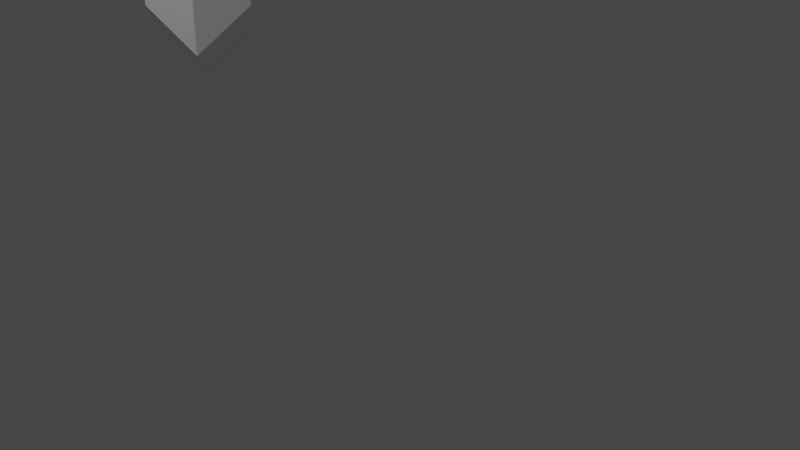 # Source: ugly_table.blend  (saved by Blender 2.83.19; exported with 4.5.12 LTS)
import bpy
from mathutils import Matrix  # noqa: F401  (used for matrix-valued properties, if any)

bpy.ops.wm.read_factory_settings(use_empty=True)
scene = bpy.context.scene
scene.name = 'Scene'

# ---- collections
col_collection = bpy.data.collections.new('Collection'); scene.collection.children.link(col_collection)

# ---- materials (node trees are filled in below, after node groups)
mat_material = bpy.data.materials.new('Material')
mat_material.alpha_threshold = 0.0
mat_material.use_transparent_shadow = False
mat_material.line_color = (0.0, 0.0, 0.0, 1.0)
mat_material_001 = bpy.data.materials.new('Material.001')
mat_material_001.alpha_threshold = 0.0
mat_material_001.use_transparent_shadow = False
mat_material_001.line_color = (0.0, 0.0, 0.0, 1.0)
mat_material_003 = bpy.data.materials.new('Material.003')
mat_material_003.alpha_threshold = 0.0
mat_material_003.use_transparent_shadow = False
mat_material_003.line_color = (0.0, 0.0, 0.0, 1.0)
mat_material_002 = bpy.data.materials.new('Material.002')
mat_material_002.alpha_threshold = 0.0
mat_material_002.use_transparent_shadow = False
mat_material_002.line_color = (0.0, 0.0, 0.0, 1.0)

# ---- material node trees
mat_material.use_nodes = True; mat_material.node_tree.nodes.clear()
_N = mat_material.node_tree.nodes; _L = mat_material.node_tree.links
n0 = _N.new('ShaderNodeOutputMaterial'); n0.name = 'Material Output'; n0.location = (300, 300)
n1 = _N.new('ShaderNodeBsdfPrincipled'); n1.name = 'Principled BSDF'; n1.location = (10, 300)
n1.distribution = 'GGX'
n1.subsurface_method = 'BURLEY'
n1.inputs[2].default_value = 0.4
n1.inputs[3].default_value = 1.45
n1.inputs[27].default_value = (0.0, 0.0, 0.0, 1.0)
n1.inputs[28].default_value = 1.0
_L.new(n1.outputs[0], n0.inputs[0])
n0.is_active_output = True
mat_material_001.use_nodes = True; mat_material_001.node_tree.nodes.clear()
_N = mat_material_001.node_tree.nodes; _L = mat_material_001.node_tree.links
n0 = _N.new('ShaderNodeOutputMaterial'); n0.name = 'Material Output'; n0.location = (300, 300)
n1 = _N.new('ShaderNodeBsdfPrincipled'); n1.name = 'Principled BSDF'; n1.location = (10, 300)
n1.distribution = 'GGX'
n1.subsurface_method = 'BURLEY'
n1.inputs[2].default_value = 0.4
n1.inputs[3].default_value = 1.45
n1.inputs[27].default_value = (0.0, 0.0, 0.0, 1.0)
n1.inputs[28].default_value = 1.0
_L.new(n1.outputs[0], n0.inputs[0])
n0.is_active_output = True
mat_material_003.use_nodes = True; mat_material_003.node_tree.nodes.clear()
_N = mat_material_003.node_tree.nodes; _L = mat_material_003.node_tree.links
n0 = _N.new('ShaderNodeOutputMaterial'); n0.name = 'Material Output'; n0.location = (300, 300)
n1 = _N.new('ShaderNodeBsdfPrincipled'); n1.name = 'Principled BSDF'; n1.location = (10, 300)
n1.distribution = 'GGX'
n1.subsurface_method = 'BURLEY'
n1.inputs[2].default_value = 0.4
n1.inputs[3].default_value = 1.45
n1.inputs[27].default_value = (0.0, 0.0, 0.0, 1.0)
n1.inputs[28].default_value = 1.0
_L.new(n1.outputs[0], n0.inputs[0])
n0.is_active_output = True
mat_material_002.use_nodes = True; mat_material_002.node_tree.nodes.clear()
_N = mat_material_002.node_tree.nodes; _L = mat_material_002.node_tree.links
n0 = _N.new('ShaderNodeOutputMaterial'); n0.name = 'Material Output'; n0.location = (300, 300)
n1 = _N.new('ShaderNodeBsdfPrincipled'); n1.name = 'Principled BSDF'; n1.location = (10, 300)
n1.distribution = 'GGX'
n1.subsurface_method = 'BURLEY'
n1.inputs[2].default_value = 0.4
n1.inputs[3].default_value = 1.45
n1.inputs[27].default_value = (0.0, 0.0, 0.0, 1.0)
n1.inputs[28].default_value = 1.0
_L.new(n1.outputs[0], n0.inputs[0])
n0.is_active_output = True

# ---- world
world_world = bpy.data.worlds.new('World'); scene.world = world_world
world_world.use_nodes = True; world_world.node_tree.nodes.clear()
_N = world_world.node_tree.nodes; _L = world_world.node_tree.links
n0 = _N.new('ShaderNodeOutputWorld'); n0.name = 'World Output'; n0.location = (300, 300)
n1 = _N.new('ShaderNodeBackground'); n1.name = 'Background'; n1.location = (10, 300)
n1.inputs[0].default_value = (0.05088, 0.05088, 0.05088, 1.0)
_L.new(n1.outputs[0], n0.inputs[0])
n0.is_active_output = True
world_world.color = (0.05088, 0.05088, 0.05088)
world_world.use_sun_shadow = False
world_world.sun_shadow_jitter_overblur = 0.0

# ---- cameras
cam_camera = bpy.data.cameras.new('Camera')
cam_camera.clip_end = 100.0
cam_camera.ortho_scale = 7.314
cam_camera_001 = bpy.data.cameras.new('Camera.001')
cam_camera_001.clip_end = 100.0
cam_camera_001.ortho_scale = 7.314

# ---- lights
light_light = bpy.data.lights.new('Light', 'POINT')
light_light.transmission_factor = 0.0
light_light.energy = 1000.0
light_light.shadow_soft_size = 0.1
light_light.shadow_maximum_resolution = 0.006
light_light.use_absolute_resolution = True
light_light_001 = bpy.data.lights.new('Light.001', 'POINT')
light_light_001.transmission_factor = 0.0
light_light_001.energy = 1000.0
light_light_001.shadow_soft_size = 0.1
light_light_001.shadow_maximum_resolution = 0.006
light_light_001.use_absolute_resolution = True

# ---- meshes
me_cube = bpy.data.meshes.new('Cube')
me_cube.from_pydata([(3.733, -2.265, -3.039), (5.29, -1.78, -4.196), (3.758, -2.288, 11.24), (6.491, -2.891, -3.045), (3.369, -3.856, -4.195), (4.927, -3.371, -5.352), (4.57, -4.967, -3.045), (6.127, -4.482, -4.201), (3.739, -2.271, 0.3214), (5.296, -1.786, -0.8354), (3.762, -2.292, 13.65), (6.497, -2.897, 0.3154), (3.375, -3.861, -0.8352), (4.576, -4.973, 0.3156), (6.133, -4.487, -0.8412), (5.316, -1.803, 10.09), (6.516, -2.914, 11.24), (3.395, -3.879, 10.09), (4.595, -4.99, 11.24), (6.153, -4.505, 10.08), (5.32, -1.807, 12.5), (4.963, -3.403, 14.81), (6.521, -2.918, 13.65), (3.399, -3.883, 12.5), (4.599, -4.994, 13.65), (6.157, -4.509, 12.49)], [], [(4, 6, 13, 12), (3, 1, 9, 11), (7, 6, 4, 5), (5, 1, 3, 7), (1, 0, 8, 9), (5, 4, 0, 1), (11, 9, 15, 16), (13, 14, 19, 18), (14, 11, 16, 19), (6, 7, 14, 13), (0, 4, 12, 8), (7, 3, 11, 14), (19, 16, 22, 25), (2, 17, 23, 10), (15, 2, 10, 20), (12, 13, 18, 17), (9, 8, 2, 15), (8, 12, 17, 2), (10, 23, 24, 21), (22, 21, 24, 25), (20, 10, 21, 22), (18, 19, 25, 24), (16, 15, 20, 22), (17, 18, 24, 23)])
_uv = me_cube.uv_layers.new(name='UVMap')
_uv.uv.foreach_set('vector', [0.625, 0.25, 0.625, 0.0, 0.625, 0.0, 0.625, 0.25, 0.375, 0.75, 0.375, 0.5, 0.375, 0.5, 0.375, 0.75, 0.375, 0.0, 0.625, 0.0, 0.625, 0.25, 0.375, 0.25, 0.125, 0.5, 0.375, 0.5, 0.375, 0.75, 0.125, 0.75, 0.375, 0.5, 0.625, 0.5, 0.625, 0.5, 0.375, 0.5, 0.375, 0.25, 0.625, 0.25, 0.625, 0.5, 0.375, 0.5, 0.375, 0.75, 0.375, 0.5, 0.375, 0.5, 0.375, 0.75, 0.625, 0.0, 0.375, 0.0, 0.375, 0.0, 0.625, 0.0, 0.125, 0.75, 0.375, 0.75, 0.375, 0.75, 0.125, 0.75, 0.625, 0.0, 0.375, 0.0, 0.375, 0.0, 0.625, 0.0, 0.625, 0.5, 0.625, 0.25, 0.625, 0.25, 0.625, 0.5, 0.125, 0.75, 0.375, 0.75, 0.375, 0.75, 0.125, 0.75, 0.125, 0.75, 0.375, 0.75, 0.375, 0.75, 0.125, 0.75, 0.625, 0.5, 0.625, 0.25, 0.625, 0.25, 0.625, 0.5, 0.375, 0.5, 0.625, 0.5, 0.625, 0.5, 0.375, 0.5, 0.625, 0.25, 0.625, 0.0, 0.625, 0.0, 0.625, 0.25, 0.375, 0.5, 0.625, 0.5, 0.625, 0.5, 0.375, 0.5, 0.625, 0.5, 0.625, 0.25, 0.625, 0.25, 0.625, 0.5, 0.625, 0.5, 0.875, 0.5, 0.875, 0.75, 0.625, 0.75, 0.375, 0.75, 0.625, 0.75, 0.625, 1.0, 0.375, 1.0, 0.375, 0.5, 0.625, 0.5, 0.625, 0.75, 0.375, 0.75, 0.625, 0.0, 0.375, 0.0, 0.375, 0.0, 0.625, 0.0, 0.375, 0.75, 0.375, 0.5, 0.375, 0.5, 0.375, 0.75, 0.625, 0.25, 0.625, 0.0, 0.625, 0.0, 0.625, 0.25])
me_cube.materials.append(mat_material)
me_cube.use_remesh_preserve_volume = False
me_cube.use_remesh_preserve_attributes = False
me_cube.use_mirror_vertex_groups = False
me_cube.update()
me_cube_001 = bpy.data.meshes.new('Cube.001')
me_cube_001.from_pydata([(3.733, -2.265, -3.039), (5.29, -1.78, -4.196), (3.758, -2.288, 11.24), (6.491, -2.891, -3.045), (3.369, -3.856, -4.195), (4.927, -3.371, -5.352), (4.57, -4.967, -3.045), (6.127, -4.482, -4.201), (3.739, -2.271, 0.3214), (5.296, -1.786, -0.8354), (3.762, -2.292, 13.65), (6.497, -2.897, 0.3154), (3.375, -3.861, -0.8352), (4.576, -4.973, 0.3156), (6.133, -4.487, -0.8412), (5.316, -1.803, 10.09), (6.516, -2.914, 11.24), (3.395, -3.879, 10.09), (4.595, -4.99, 11.24), (6.153, -4.505, 10.08), (5.32, -1.807, 12.5), (4.963, -3.403, 14.81), (6.521, -2.918, 13.65), (3.399, -3.883, 12.5), (4.599, -4.994, 13.65), (6.157, -4.509, 12.49)], [], [(4, 6, 13, 12), (3, 1, 9, 11), (7, 6, 4, 5), (5, 1, 3, 7), (1, 0, 8, 9), (5, 4, 0, 1), (11, 9, 15, 16), (13, 14, 19, 18), (14, 11, 16, 19), (6, 7, 14, 13), (0, 4, 12, 8), (7, 3, 11, 14), (19, 16, 22, 25), (2, 17, 23, 10), (15, 2, 10, 20), (12, 13, 18, 17), (9, 8, 2, 15), (8, 12, 17, 2), (10, 23, 24, 21), (22, 21, 24, 25), (20, 10, 21, 22), (18, 19, 25, 24), (16, 15, 20, 22), (17, 18, 24, 23)])
_uv = me_cube_001.uv_layers.new(name='UVMap')
_uv.uv.foreach_set('vector', [0.625, 0.25, 0.625, 0.0, 0.625, 0.0, 0.625, 0.25, 0.375, 0.75, 0.375, 0.5, 0.375, 0.5, 0.375, 0.75, 0.375, 0.0, 0.625, 0.0, 0.625, 0.25, 0.375, 0.25, 0.125, 0.5, 0.375, 0.5, 0.375, 0.75, 0.125, 0.75, 0.375, 0.5, 0.625, 0.5, 0.625, 0.5, 0.375, 0.5, 0.375, 0.25, 0.625, 0.25, 0.625, 0.5, 0.375, 0.5, 0.375, 0.75, 0.375, 0.5, 0.375, 0.5, 0.375, 0.75, 0.625, 0.0, 0.375, 0.0, 0.375, 0.0, 0.625, 0.0, 0.125, 0.75, 0.375, 0.75, 0.375, 0.75, 0.125, 0.75, 0.625, 0.0, 0.375, 0.0, 0.375, 0.0, 0.625, 0.0, 0.625, 0.5, 0.625, 0.25, 0.625, 0.25, 0.625, 0.5, 0.125, 0.75, 0.375, 0.75, 0.375, 0.75, 0.125, 0.75, 0.125, 0.75, 0.375, 0.75, 0.375, 0.75, 0.125, 0.75, 0.625, 0.5, 0.625, 0.25, 0.625, 0.25, 0.625, 0.5, 0.375, 0.5, 0.625, 0.5, 0.625, 0.5, 0.375, 0.5, 0.625, 0.25, 0.625, 0.0, 0.625, 0.0, 0.625, 0.25, 0.375, 0.5, 0.625, 0.5, 0.625, 0.5, 0.375, 0.5, 0.625, 0.5, 0.625, 0.25, 0.625, 0.25, 0.625, 0.5, 0.625, 0.5, 0.875, 0.5, 0.875, 0.75, 0.625, 0.75, 0.375, 0.75, 0.625, 0.75, 0.625, 1.0, 0.375, 1.0, 0.375, 0.5, 0.625, 0.5, 0.625, 0.75, 0.375, 0.75, 0.625, 0.0, 0.375, 0.0, 0.375, 0.0, 0.625, 0.0, 0.375, 0.75, 0.375, 0.5, 0.375, 0.5, 0.375, 0.75, 0.625, 0.25, 0.625, 0.0, 0.625, 0.0, 0.625, 0.25])
me_cube_001.materials.append(mat_material_001)
me_cube_001.use_remesh_preserve_volume = False
me_cube_001.use_remesh_preserve_attributes = False
me_cube_001.use_mirror_vertex_groups = False
me_cube_001.update()
me_cube_003 = bpy.data.meshes.new('Cube.003')
me_cube_003.from_pydata([(3.733, -2.265, -3.039), (5.29, -1.78, -4.196), (3.758, -2.288, 11.24), (6.491, -2.891, -3.045), (3.369, -3.856, -4.195), (4.927, -3.371, -5.352), (4.57, -4.967, -3.045), (6.127, -4.482, -4.201), (3.739, -2.271, 0.3214), (5.296, -1.786, -0.8354), (3.762, -2.292, 13.65), (6.497, -2.897, 0.3154), (3.375, -3.861, -0.8352), (4.576, -4.973, 0.3156), (6.133, -4.487, -0.8412), (5.316, -1.803, 10.09), (6.516, -2.914, 11.24), (3.395, -3.879, 10.09), (4.595, -4.99, 11.24), (6.153, -4.505, 10.08), (5.32, -1.807, 12.5), (4.963, -3.403, 14.81), (6.521, -2.918, 13.65), (3.399, -3.883, 12.5), (4.599, -4.994, 13.65), (6.157, -4.509, 12.49)], [], [(4, 6, 13, 12), (3, 1, 9, 11), (7, 6, 4, 5), (5, 1, 3, 7), (1, 0, 8, 9), (5, 4, 0, 1), (11, 9, 15, 16), (13, 14, 19, 18), (14, 11, 16, 19), (6, 7, 14, 13), (0, 4, 12, 8), (7, 3, 11, 14), (19, 16, 22, 25), (2, 17, 23, 10), (15, 2, 10, 20), (12, 13, 18, 17), (9, 8, 2, 15), (8, 12, 17, 2), (10, 23, 24, 21), (22, 21, 24, 25), (20, 10, 21, 22), (18, 19, 25, 24), (16, 15, 20, 22), (17, 18, 24, 23)])
_uv = me_cube_003.uv_layers.new(name='UVMap')
_uv.uv.foreach_set('vector', [0.625, 0.25, 0.625, 0.0, 0.625, 0.0, 0.625, 0.25, 0.375, 0.75, 0.375, 0.5, 0.375, 0.5, 0.375, 0.75, 0.375, 0.0, 0.625, 0.0, 0.625, 0.25, 0.375, 0.25, 0.125, 0.5, 0.375, 0.5, 0.375, 0.75, 0.125, 0.75, 0.375, 0.5, 0.625, 0.5, 0.625, 0.5, 0.375, 0.5, 0.375, 0.25, 0.625, 0.25, 0.625, 0.5, 0.375, 0.5, 0.375, 0.75, 0.375, 0.5, 0.375, 0.5, 0.375, 0.75, 0.625, 0.0, 0.375, 0.0, 0.375, 0.0, 0.625, 0.0, 0.125, 0.75, 0.375, 0.75, 0.375, 0.75, 0.125, 0.75, 0.625, 0.0, 0.375, 0.0, 0.375, 0.0, 0.625, 0.0, 0.625, 0.5, 0.625, 0.25, 0.625, 0.25, 0.625, 0.5, 0.125, 0.75, 0.375, 0.75, 0.375, 0.75, 0.125, 0.75, 0.125, 0.75, 0.375, 0.75, 0.375, 0.75, 0.125, 0.75, 0.625, 0.5, 0.625, 0.25, 0.625, 0.25, 0.625, 0.5, 0.375, 0.5, 0.625, 0.5, 0.625, 0.5, 0.375, 0.5, 0.625, 0.25, 0.625, 0.0, 0.625, 0.0, 0.625, 0.25, 0.375, 0.5, 0.625, 0.5, 0.625, 0.5, 0.375, 0.5, 0.625, 0.5, 0.625, 0.25, 0.625, 0.25, 0.625, 0.5, 0.625, 0.5, 0.875, 0.5, 0.875, 0.75, 0.625, 0.75, 0.375, 0.75, 0.625, 0.75, 0.625, 1.0, 0.375, 1.0, 0.375, 0.5, 0.625, 0.5, 0.625, 0.75, 0.375, 0.75, 0.625, 0.0, 0.375, 0.0, 0.375, 0.0, 0.625, 0.0, 0.375, 0.75, 0.375, 0.5, 0.375, 0.5, 0.375, 0.75, 0.625, 0.25, 0.625, 0.0, 0.625, 0.0, 0.625, 0.25])
me_cube_003.materials.append(mat_material_003)
me_cube_003.use_remesh_preserve_volume = False
me_cube_003.use_remesh_preserve_attributes = False
me_cube_003.use_mirror_vertex_groups = False
me_cube_003.update()
me_cube_002 = bpy.data.meshes.new('Cube.002')
me_cube_002.from_pydata([(3.733, -2.265, -3.039), (5.29, -1.78, -4.196), (3.758, -2.288, 11.24), (6.491, -2.891, -3.045), (3.369, -3.856, -4.195), (4.927, -3.371, -5.352), (4.57, -4.967, -3.045), (6.127, -4.482, -4.201), (3.739, -2.271, 0.3214), (5.296, -1.786, -0.8354), (3.762, -2.292, 13.65), (6.497, -2.897, 0.3154), (3.375, -3.861, -0.8352), (4.576, -4.973, 0.3156), (6.133, -4.487, -0.8412), (5.316, -1.803, 10.09), (6.516, -2.914, 11.24), (3.395, -3.879, 10.09), (4.595, -4.99, 11.24), (6.153, -4.505, 10.08), (5.32, -1.807, 12.5), (4.963, -3.403, 14.81), (6.521, -2.918, 13.65), (3.399, -3.883, 12.5), (4.599, -4.994, 13.65), (6.157, -4.509, 12.49)], [], [(4, 6, 13, 12), (3, 1, 9, 11), (7, 6, 4, 5), (5, 1, 3, 7), (1, 0, 8, 9), (5, 4, 0, 1), (11, 9, 15, 16), (13, 14, 19, 18), (14, 11, 16, 19), (6, 7, 14, 13), (0, 4, 12, 8), (7, 3, 11, 14), (19, 16, 22, 25), (2, 17, 23, 10), (15, 2, 10, 20), (12, 13, 18, 17), (9, 8, 2, 15), (8, 12, 17, 2), (10, 23, 24, 21), (22, 21, 24, 25), (20, 10, 21, 22), (18, 19, 25, 24), (16, 15, 20, 22), (17, 18, 24, 23)])
_uv = me_cube_002.uv_layers.new(name='UVMap')
_uv.uv.foreach_set('vector', [0.625, 0.25, 0.625, 0.0, 0.625, 0.0, 0.625, 0.25, 0.375, 0.75, 0.375, 0.5, 0.375, 0.5, 0.375, 0.75, 0.375, 0.0, 0.625, 0.0, 0.625, 0.25, 0.375, 0.25, 0.125, 0.5, 0.375, 0.5, 0.375, 0.75, 0.125, 0.75, 0.375, 0.5, 0.625, 0.5, 0.625, 0.5, 0.375, 0.5, 0.375, 0.25, 0.625, 0.25, 0.625, 0.5, 0.375, 0.5, 0.375, 0.75, 0.375, 0.5, 0.375, 0.5, 0.375, 0.75, 0.625, 0.0, 0.375, 0.0, 0.375, 0.0, 0.625, 0.0, 0.125, 0.75, 0.375, 0.75, 0.375, 0.75, 0.125, 0.75, 0.625, 0.0, 0.375, 0.0, 0.375, 0.0, 0.625, 0.0, 0.625, 0.5, 0.625, 0.25, 0.625, 0.25, 0.625, 0.5, 0.125, 0.75, 0.375, 0.75, 0.375, 0.75, 0.125, 0.75, 0.125, 0.75, 0.375, 0.75, 0.375, 0.75, 0.125, 0.75, 0.625, 0.5, 0.625, 0.25, 0.625, 0.25, 0.625, 0.5, 0.375, 0.5, 0.625, 0.5, 0.625, 0.5, 0.375, 0.5, 0.625, 0.25, 0.625, 0.0, 0.625, 0.0, 0.625, 0.25, 0.375, 0.5, 0.625, 0.5, 0.625, 0.5, 0.375, 0.5, 0.625, 0.5, 0.625, 0.25, 0.625, 0.25, 0.625, 0.5, 0.625, 0.5, 0.875, 0.5, 0.875, 0.75, 0.625, 0.75, 0.375, 0.75, 0.625, 0.75, 0.625, 1.0, 0.375, 1.0, 0.375, 0.5, 0.625, 0.5, 0.625, 0.75, 0.375, 0.75, 0.625, 0.0, 0.375, 0.0, 0.375, 0.0, 0.625, 0.0, 0.375, 0.75, 0.375, 0.5, 0.375, 0.5, 0.375, 0.75, 0.625, 0.25, 0.625, 0.0, 0.625, 0.0, 0.625, 0.25])
me_cube_002.materials.append(mat_material_002)
me_cube_002.use_remesh_preserve_volume = False
me_cube_002.use_remesh_preserve_attributes = False
me_cube_002.use_mirror_vertex_groups = False
me_cube_002.update()
me_plane = bpy.data.meshes.new('Plane')
me_plane.from_pydata([(-1.0, -1.0, 0.0), (1.0, -1.0, 0.0), (-1.0, 1.0, 0.0), (1.0, 1.0, 0.0), (-1.0, -1.0, 0.7543), (1.0, -1.0, 0.7543), (-1.0, 1.0, 0.7543), (1.0, 1.0, 0.7543)], [], [(0, 2, 3, 1), (4, 5, 7, 6), (3, 2, 6, 7), (0, 1, 5, 4), (1, 3, 7, 5), (2, 0, 4, 6)])
_uv = me_plane.uv_layers.new(name='UVMap')
_uv.uv.foreach_set('vector', [0.0, 0.0, 0.0, 1.0, 1.0, 1.0, 1.0, 0.0, 0.0, 0.0, 1.0, 0.0, 1.0, 1.0, 0.0, 1.0, 1.0, 1.0, 0.0, 1.0, 0.0, 1.0, 1.0, 1.0, 0.0, 0.0, 1.0, 0.0, 1.0, 0.0, 0.0, 0.0, 1.0, 0.0, 1.0, 1.0, 1.0, 1.0, 1.0, 0.0, 0.0, 1.0, 0.0, 0.0, 0.0, 0.0, 0.0, 1.0])
me_plane.use_remesh_fix_poles = True
me_plane.use_remesh_preserve_attributes = False
me_plane.use_mirror_vertex_groups = False
me_plane.update()

# ---- objects
ob_cube = bpy.data.objects.new('Cube', me_cube)
ob_light = bpy.data.objects.new('Light', light_light)
ob_camera = bpy.data.objects.new('Camera', cam_camera)
ob_cube_001 = bpy.data.objects.new('Cube.001', me_cube_001)
ob_camera_001 = bpy.data.objects.new('Camera.001', cam_camera_001)
ob_cube_003 = bpy.data.objects.new('Cube.003', me_cube_003)
ob_cube_002 = bpy.data.objects.new('Cube.002', me_cube_002)
ob_light_001 = bpy.data.objects.new('Light.001', light_light_001)
ob_plane = bpy.data.objects.new('Plane', me_plane)

# ---- transforms, parenting, visibility, modifiers, constraints
ob_cube.location = (6.933, -6.449, 0.0)
ob_cube.lock_rotations_4d = False
ob_cube.empty_display_type = 'ARROWS'
ob_cube.lineart.crease_threshold = 0.0
ob_light.location = (3.493, 1.005, 5.904)
ob_light.rotation_euler = (0.6503, 0.05522, 1.866)
ob_light.lock_rotations_4d = False
ob_light.empty_display_type = 'ARROWS'
ob_light.color = (0.0, 0.0, 0.0, 0.0)
ob_light.lineart.crease_threshold = 0.0
ob_camera.location = (13.82, -6.926, 4.958)
ob_camera.rotation_euler = (1.109, 0.0, 0.8149)
ob_camera.lock_rotations_4d = False
ob_camera.empty_display_type = 'ARROWS'
ob_camera.color = (0.0, 0.0, 0.0, 0.0)
ob_camera.display_type = 'WIRE'
ob_camera.lineart.crease_threshold = 0.0
ob_cube_001.location = (6.863, 13.18, 0.0)
ob_cube_001.lock_rotations_4d = False
ob_cube_001.empty_display_type = 'ARROWS'
ob_cube_001.lineart.crease_threshold = 0.0
ob_camera_001.location = (-1.577, -6.926, 4.958)
ob_camera_001.rotation_euler = (1.109, 0.0, 0.8149)
ob_camera_001.lock_rotations_4d = False
ob_camera_001.empty_display_type = 'ARROWS'
ob_camera_001.color = (0.0, 0.0, 0.0, 0.0)
ob_camera_001.display_type = 'WIRE'
ob_camera_001.lineart.crease_threshold = 0.0
ob_cube_003.location = (-16.71, -6.409, 0.0)
ob_cube_003.lock_rotations_4d = False
ob_cube_003.empty_display_type = 'ARROWS'
ob_cube_003.lineart.crease_threshold = 0.0
ob_cube_002.location = (-16.75, 13.17, 0.0)
ob_cube_002.lock_rotations_4d = False
ob_cube_002.empty_display_type = 'ARROWS'
ob_cube_002.lineart.crease_threshold = 0.0
ob_light_001.location = (-12.09, 1.005, 5.904)
ob_light_001.rotation_euler = (0.6503, 0.05522, 1.866)
ob_light_001.lock_rotations_4d = False
ob_light_001.empty_display_type = 'ARROWS'
ob_light_001.color = (0.0, 0.0, 0.0, 0.0)
ob_light_001.lineart.crease_threshold = 0.0
ob_plane.location = (0.0, 0.0, 14.8)
ob_plane.scale = (13.37, 11.4, 1.0)
ob_plane.lineart.crease_threshold = 0.0

# ---- collection membership
col_collection.objects.link(ob_cube)
col_collection.objects.link(ob_light)
col_collection.objects.link(ob_camera)
col_collection.objects.link(ob_cube_001)
col_collection.objects.link(ob_camera_001)
col_collection.objects.link(ob_cube_003)
col_collection.objects.link(ob_cube_002)
col_collection.objects.link(ob_light_001)
col_collection.objects.link(ob_plane)

# ---- scene / render settings (as saved in the file)
scene.camera = ob_camera
scene.frame_start = 1; scene.frame_end = 250; scene.frame_set(1)
scene.render.engine = 'BLENDER_EEVEE_NEXT'
scene.cycles.use_denoising = False
scene.cycles.samples = 128
scene.cycles.sampling_pattern = 'TABULATED_SOBOL'
scene.cycles.use_adaptive_sampling = False
scene.cycles.use_light_tree = False
scene.view_settings.view_transform = 'Filmic'
bpy.context.view_layer.update()
